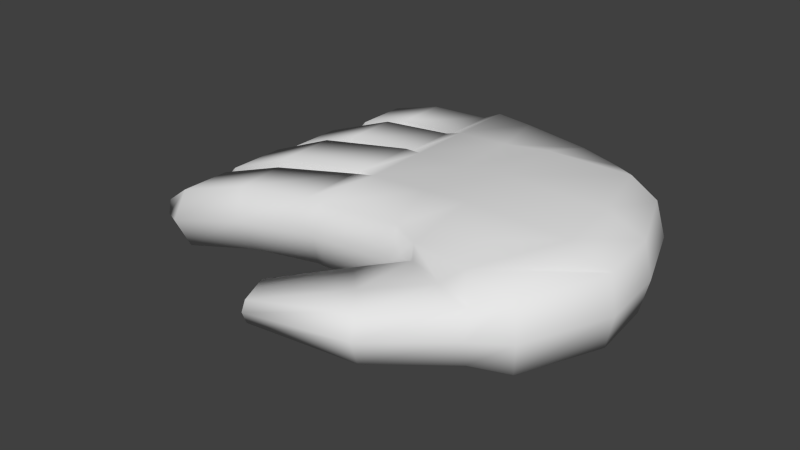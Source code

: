 # Source: righthand.blend  (saved by Blender 2.63.0; exported with 4.5.12 LTS)
import bpy
from mathutils import Matrix  # noqa: F401  (used for matrix-valued properties, if any)

bpy.ops.wm.read_factory_settings(use_empty=True)
scene = bpy.context.scene
scene.name = 'Scene'

# ---- collections
col_collection_1 = bpy.data.collections.new('Collection 1'); scene.collection.children.link(col_collection_1)

# ---- materials (node trees are filled in below, after node groups)
mat_material = bpy.data.materials.new('Material')
mat_material.alpha_threshold = 0.0
mat_material.use_transparent_shadow = False
mat_material.roughness = 0.5
mat_material.line_color = (0.0, 0.0, 0.0, 1.0)

# ---- material node trees

# ---- world
world_world = bpy.data.worlds.new('World'); scene.world = world_world
world_world.color = (0.05088, 0.05088, 0.05088)
world_world.use_sun_shadow = False
world_world.sun_shadow_jitter_overblur = 0.0
world_world.cycles.sampling_method = 'MANUAL'
world_world.cycles.sample_map_resolution = 256

# ---- meshes
me_cube = bpy.data.meshes.new('Cube')
me_cube.from_pydata([(-0.1209, -0.0732, -0.02654), (-0.02058, -0.07885, -0.0343), (-0.04142, 0.04185, -0.03539), (-0.1294, 0.05807, -0.02654), (-0.1239, -0.07284, 0.002969), (-0.02058, -0.07885, -0.0006935), (-0.04142, 0.04185, -0.001781), (-0.1253, 0.05807, 0.002507), (-0.07274, -0.07439, -0.0315), (-0.07454, 0.05439, -0.0343), (-0.07274, -0.07439, 0.00211), (-0.07454, 0.05439, -0.0006935), (-0.003953, -0.04094, -0.0343), (-0.003953, -0.04094, -0.0006935), (-0.07535, -0.009707, 0.007716), (-0.08411, -0.009707, -0.02823), (-0.07535, 0.02428, 0.007716), (-0.08411, 0.02428, -0.02823), (-0.006873, -0.009707, -0.0006935), (-0.006873, -0.009707, -0.0343), (-0.02002, 0.024, 0.0001597), (-0.1253, 0.02579, 0.002507), (-0.02002, 0.024, -0.03345), (-0.1294, 0.02579, -0.02654), (-0.1294, -0.03746, -0.02654), (-0.1253, -0.03746, 0.002507), (-0.07243, -0.04094, 0.007716), (-0.08119, -0.04094, -0.02823), (-0.1253, -0.005224, 0.002507), (-0.1294, -0.005224, -0.02654), (-0.1247, -0.07694, -0.01121), (-0.01748, -0.0831, -0.0175), (-0.03774, 0.0455, -0.01859), (-0.1331, 0.06186, -0.01121), (-0.07272, -0.07838, -0.0147), (-0.07459, 0.05854, -0.0175), (-0.1331, 0.02768, -0.01121), (-0.01585, 0.02587, -0.01665), (-0.002795, -0.009644, -0.0175), (-0.1331, -0.005164, -0.01121), (-0.1331, -0.0393, -0.01121), (0.0001251, -0.04296, -0.0175), (-0.1665, 0.05938, -0.004198), (-0.1598, 0.05938, -0.02808), (-0.1698, -0.002308, -0.0174), (-0.1698, 0.02693, -0.0174), (-0.1968, -0.05608, -0.03732), (-0.1999, -0.05747, -0.01054), (-0.2033, -0.08745, -0.02521), (-0.2033, -0.05768, -0.02521), (-0.1609, -0.002362, -0.0286), (-0.1707, -0.002362, -0.003122), (-0.1609, 0.02525, -0.0286), (-0.1707, 0.02525, -0.003122), (-0.1785, -0.03991, -0.01914), (-0.1785, -0.008663, -0.01914), (-0.1699, -0.008719, -0.03082), (-0.1806, -0.008719, -0.004851), (-0.11, -0.1297, -0.02269), (-0.11, -0.1297, -0.01231), (-0.1164, -0.1148, -0.02269), (-0.1164, -0.1148, -0.01231), (-0.1806, -0.03823, -0.004851), (-0.1699, -0.03823, -0.03082), (-0.1702, -0.05103, -0.01658), (-0.1656, -0.0828, -0.01539), (-0.1107, -0.1312, -0.0175), (-0.1175, -0.1154, -0.0175), (-0.08994, -0.09433, -0.0175), (-0.06481, -0.1204, -0.0175), (-0.2159, -0.07864, -0.02174), (-0.2126, -0.07864, -0.03439), (-0.2158, -0.06569, -0.02847), (-0.2158, -0.08024, -0.02847), (-0.2159, -0.0649, -0.02174), (-0.2126, -0.0649, -0.03439), (-0.1968, -0.08419, -0.03732), (-0.1999, -0.08219, -0.01054), (-0.1711, -0.05106, -0.002056), (-0.1634, -0.04879, -0.02973), (-0.1672, -0.07745, -0.001065), (-0.1591, -0.0788, -0.02861), (-0.1667, 0.03482, -0.01713), (-0.1667, 0.06244, -0.01713), (-0.1598, 0.03329, -0.02808), (-0.1665, 0.03329, -0.004198), (-0.08823, -0.09236, -0.006515), (-0.08823, -0.09236, -0.02848), (-0.0645, -0.117, -0.006515), (-0.0645, -0.117, -0.02848), (-0.2117, -0.0412, -0.03282), (-0.2117, -0.009946, -0.03282), (-0.2032, -0.01, -0.04449), (-0.2138, -0.01, -0.01853), (-0.2138, -0.03951, -0.01853), (-0.2032, -0.03951, -0.04449), (-0.2246, -0.0356, -0.03813), (-0.2246, -0.01517, -0.03813), (-0.219, -0.0152, -0.04576), (-0.226, -0.0152, -0.02879), (-0.226, -0.0345, -0.02879), (-0.219, -0.0345, -0.04576), (-0.2078, -0.002308, -0.03205), (-0.2078, 0.02693, -0.03205), (-0.1988, -0.002362, -0.04325), (-0.2087, -0.002362, -0.01777), (-0.1988, 0.02525, -0.04325), (-0.2087, 0.02525, -0.01777), (-0.2222, 0.004031, -0.03761), (-0.2222, 0.02007, -0.03761), (-0.2173, 0.004002, -0.04376), (-0.2227, 0.004002, -0.02978), (-0.2173, 0.01915, -0.04376), (-0.2227, 0.01915, -0.02978), (-0.1929, 0.05938, -0.01158), (-0.1863, 0.05938, -0.03546), (-0.1931, 0.03482, -0.02451), (-0.1931, 0.06244, -0.02451), (-0.1863, 0.03329, -0.03546), (-0.1929, 0.03329, -0.01158), (-0.2017, 0.05456, -0.01906), (-0.1976, 0.05456, -0.03358), (-0.2018, 0.03963, -0.02692), (-0.2018, 0.05643, -0.02692), (-0.1976, 0.0387, -0.03358), (-0.2017, 0.0387, -0.01906), (-0.1334, 0.05613, -0.02532), (-0.1334, 0.03062, -0.001073), (-0.137, 0.03211, -0.0132), (-0.1334, 0.03062, -0.02532), (-0.1334, 0.05613, -0.001073), (-0.137, 0.05913, -0.0132), (-0.137, 0.02604, -0.01289), (-0.137, -0.003196, -0.01289), (-0.1327, -0.00325, 0.000763), (-0.1327, 0.02436, 0.000763), (-0.1327, -0.00325, -0.02654), (-0.1327, 0.02436, -0.02654), (-0.1325, -0.006244, 0.002953), (-0.1361, -0.006186, -0.01164), (-0.1361, -0.03866, -0.01164), (-0.1325, -0.03691, -0.02623), (-0.1325, -0.006244, -0.02623), (-0.1325, -0.03691, 0.002953), (-0.1335, -0.04035, -0.02655), (-0.1343, -0.04065, 0.001952), (-0.1261, -0.0732, -0.02644), (-0.1373, -0.04213, -0.01237), (-0.1299, -0.07675, -0.01225), (-0.1326, -0.07273, 0.002427), (-0.04666, -0.07662, -0.0329), (-0.04666, -0.07662, 0.0007081), (-0.05264, 0.04732, -0.03485), (-0.05264, 0.04732, -0.001237), (-0.02856, -0.04094, -0.03886), (-0.02272, -0.04094, 0.007015), (-0.03362, 0.02526, 0.007442), (-0.03946, 0.02554, -0.03843), (-0.02564, -0.009707, 0.007015), (-0.03148, -0.009707, -0.03886), (-0.05072, 0.05122, -0.01804), (-0.1132, -0.1223, -0.02269), (-0.1132, -0.1223, -0.01231), (-0.1141, -0.1233, -0.0175), (-0.07636, -0.1047, -0.02848), (-0.07636, -0.1047, -0.006515), (-0.1101, 0.05856, -0.03042), (-0.1081, 0.05856, 0.0009068), (-0.08487, -0.06795, -0.02902), (-0.08634, -0.06777, 0.00254), (-0.09507, -0.0392, 0.005112), (-0.1015, -0.0392, -0.02739), (-0.09799, 0.02299, 0.005112), (-0.1044, 0.02299, -0.02739), (-0.09799, -0.00951, 0.005112), (-0.1044, -0.00951, -0.02739), (-0.112, 0.06254, -0.01435), (-0.08674, -0.07182, -0.01295), (-0.05217, -0.0846, -0.02888), (-0.05215, -0.08419, -0.004003), (-0.07025, -0.07802, -0.003232), (-0.0326, -0.09412, -0.01716), (-0.07027, -0.07844, -0.02811), (-0.07094, -0.08107, -0.01562), (-0.03406, -0.09077, -0.02965), (-0.03405, -0.09035, -0.004774)], [], [(157, 22, 2, 152), (156, 153, 6, 20), (183, 182, 8, 34), (37, 20, 6, 32), (176, 167, 7, 33), (129, 126, 43, 84), (173, 17, 9, 166), (172, 167, 11, 16), (177, 169, 10, 34), (160, 153, 11, 35), (41, 13, 18, 38), (140, 141, 63, 54), (132, 137, 23, 36), (175, 15, 17, 173), (158, 156, 20, 18), (38, 18, 20, 37), (159, 19, 22, 157), (174, 172, 16, 14), (150, 1, 12, 154), (31, 5, 13, 41), (154, 12, 19, 159), (168, 8, 27, 171), (155, 158, 18, 13), (170, 174, 14, 26), (171, 27, 15, 175), (169, 170, 26, 10), (145, 149, 80, 78), (151, 155, 13, 5), (179, 185, 88, 165), (22, 37, 32, 2), (166, 176, 33, 3), (131, 126, 3, 33), (168, 177, 34, 8), (152, 160, 35, 9), (12, 41, 38, 19), (143, 138, 28, 25), (134, 135, 21, 28), (19, 38, 37, 22), (1, 31, 41, 12), (148, 149, 4, 30), (163, 162, 59, 66), (161, 58, 89, 164), (140, 143, 25, 40), (161, 163, 66, 58), (183, 180, 86, 68), (141, 142, 56, 63), (65, 81, 76, 48), (55, 57, 93, 91), (144, 146, 0, 24), (147, 144, 24, 40), (181, 185, 5, 31), (181, 184, 89, 69), (165, 88, 59, 162), (139, 142, 29, 39), (66, 59, 88, 69), (46, 76, 81, 79), (68, 86, 61, 67), (178, 184, 1, 150), (69, 89, 58, 66), (148, 146, 81, 65), (94, 93, 57, 62), (147, 145, 78, 64), (139, 138, 57, 55), (67, 60, 87, 68), (44, 50, 104, 102), (102, 105, 51, 44), (133, 136, 50, 44), (133, 134, 28, 39), (132, 135, 53, 45), (136, 137, 52, 50), (83, 42, 114, 117), (82, 84, 118, 116), (128, 129, 84, 82), (131, 130, 42, 83), (128, 127, 21, 36), (127, 130, 7, 21), (73, 70, 77, 48), (72, 75, 46, 49), (64, 78, 47, 49), (78, 80, 77, 47), (49, 46, 79, 64), (48, 77, 80, 65), (73, 71, 75, 72), (70, 73, 72, 74), (48, 76, 71, 73), (47, 77, 70, 74), (49, 47, 74, 72), (75, 71, 76, 46), (97, 98, 92, 91), (91, 93, 99, 97), (90, 94, 62, 54), (91, 92, 56, 55), (63, 56, 92, 95), (54, 63, 95, 90), (96, 101, 98, 97), (100, 96, 97, 99), (96, 100, 94, 90), (90, 95, 101, 96), (95, 92, 98, 101), (100, 99, 93, 94), (109, 112, 106, 103), (103, 107, 113, 109), (50, 52, 106, 104), (45, 53, 107, 103), (105, 107, 53, 51), (103, 106, 52, 45), (108, 110, 112, 109), (111, 108, 109, 113), (111, 113, 107, 105), (102, 104, 110, 108), (108, 111, 105, 102), (104, 106, 112, 110), (123, 121, 115, 117), (118, 115, 121, 124), (116, 119, 85, 82), (119, 114, 42, 85), (117, 115, 43, 83), (84, 43, 115, 118), (122, 124, 121, 123), (125, 122, 123, 120), (117, 114, 120, 123), (116, 118, 124, 122), (122, 125, 119, 116), (125, 120, 114, 119), (23, 3, 126, 129), (83, 43, 126, 131), (36, 23, 129, 128), (33, 7, 130, 131), (82, 85, 127, 128), (85, 42, 130, 127), (44, 51, 134, 133), (39, 29, 136, 133), (29, 23, 137, 136), (36, 21, 135, 132), (45, 52, 137, 132), (51, 53, 135, 134), (40, 24, 141, 140), (62, 57, 138, 143), (54, 62, 143, 140), (24, 29, 142, 141), (55, 56, 142, 139), (39, 28, 138, 139), (65, 80, 149, 148), (30, 0, 146, 148), (79, 81, 146, 144), (40, 25, 145, 147), (25, 4, 149, 145), (64, 79, 144, 147), (17, 157, 152, 9), (16, 11, 153, 156), (32, 6, 153, 160), (14, 16, 156, 158), (15, 159, 157, 17), (8, 150, 154, 27), (27, 154, 159, 15), (26, 14, 158, 155), (10, 26, 155, 151), (180, 179, 165, 86), (2, 32, 160, 152), (67, 61, 162, 163), (60, 161, 164, 87), (60, 67, 163, 161), (86, 165, 162, 61), (182, 178, 150, 8), (35, 11, 167, 176), (23, 173, 166, 3), (21, 7, 167, 172), (30, 4, 169, 177), (29, 175, 173, 23), (28, 21, 172, 174), (0, 168, 171, 24), (25, 28, 174, 170), (24, 171, 175, 29), (4, 25, 170, 169), (9, 35, 176, 166), (0, 30, 177, 168), (151, 5, 185, 179), (31, 1, 184, 181), (68, 87, 182, 183), (164, 89, 184, 178), (69, 88, 185, 181), (10, 151, 179, 180), (87, 164, 178, 182), (34, 10, 180, 183)])
me_cube.polygons.foreach_set('use_smooth', [True] * 184)
me_cube.materials.append(mat_material)
me_cube.use_remesh_preserve_volume = False
me_cube.use_remesh_preserve_attributes = False
me_cube.use_mirror_vertex_groups = False
me_cube.update()

# ---- objects
ob_hand = bpy.data.objects.new('Hand', me_cube)

# ---- transforms, parenting, visibility, modifiers, constraints
ob_hand.location = (0.0, 0.0, 0.0)
ob_hand.lock_rotations_4d = False
ob_hand.empty_display_type = 'ARROWS'
ob_hand.lineart.crease_threshold = 0.0

# ---- collection membership
col_collection_1.objects.link(ob_hand)

# ---- scene / render settings (as saved in the file)
scene.frame_start = 1; scene.frame_end = 250; scene.frame_set(1)
scene.render.engine = 'BLENDER_EEVEE_NEXT'
scene.render.image_settings.color_mode = 'RGB'
scene.render.image_settings.compression = 90
scene.render.resolution_percentage = 50
scene.render.dither_intensity = 0.0
scene.render.bake_margin = 2
scene.render.bake_bias = 0.0
scene.cycles.use_denoising = False
scene.cycles.samples = 10
scene.cycles.sampling_pattern = 'TABULATED_SOBOL'
scene.cycles.light_sampling_threshold = 0.0
scene.cycles.use_adaptive_sampling = False
scene.cycles.use_light_tree = False
scene.cycles.blur_glossy = 0.0
scene.cycles.volume_bounces = 1
scene.cycles.pixel_filter_type = 'GAUSSIAN'
scene.cycles.sample_clamp_indirect = 0.0
scene.view_settings.view_transform = 'Standard'
bpy.context.view_layer.update()

# ---- added for rendering (the .blend has no active camera and no usable light): camera, sun
cam_auto = bpy.data.cameras.new('AutoCamera')
cam_auto.lens = 50.0
cam_auto.sensor_width = 36.0
cam_auto.clip_end = 1000.0
ob_auto_camera = bpy.data.objects.new('AutoCamera', cam_auto)
scene.collection.objects.link(ob_auto_camera)
ob_auto_camera.location = (0.166946, -0.370174, 0.204887)
ob_auto_camera.rotation_euler = (1.09748, -7.21219e-08, 0.694738)
scene.camera = ob_auto_camera
light_auto_sun = bpy.data.lights.new('AutoSun', 'SUN')
light_auto_sun.energy = 3.0
light_auto_sun.angle = 0.0523599
ob_auto_sun = bpy.data.objects.new('AutoSun', light_auto_sun)
scene.collection.objects.link(ob_auto_sun)
ob_auto_sun.rotation_euler = (0.872665, 0.174533, 0.523599)
bpy.context.view_layer.update()
